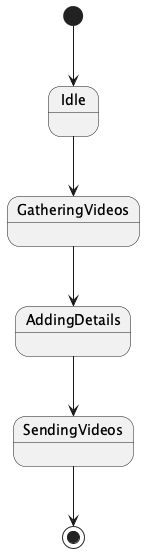

The diagram above was rendered by PlantUML. Its source (embedded in the PNG):
@startuml
[*] --> Idle
Idle --> GatheringVideos
GatheringVideos --> AddingDetails
AddingDetails --> SendingVideos
SendingVideos --> [*]
@enduml